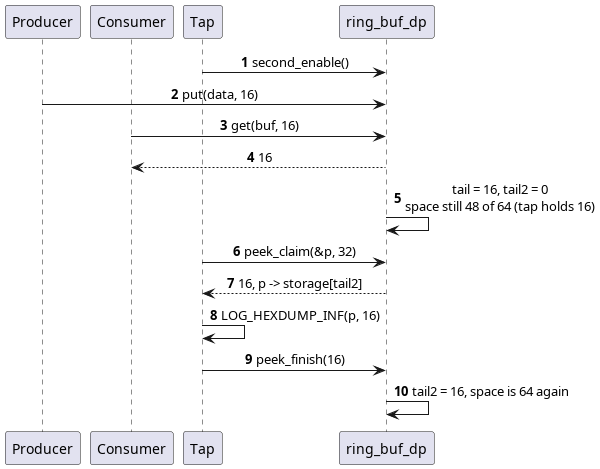

The diagram above was rendered by PlantUML. Its source (embedded in the PNG):
@startuml
skinparam shadowing false
skinparam sequenceMessageAlign center
autonumber

participant "Producer" as P
participant "Consumer" as C
participant "Tap" as S
participant "ring_buf_dp" as R

S -> R : second_enable()
P -> R : put(data, 16)
C -> R : get(buf, 16)
R --> C : 16
R -> R : tail = 16, tail2 = 0\nspace still 48 of 64 (tap holds 16)

S -> R : peek_claim(&p, 32)
R --> S : 16, p -> storage[tail2]
S -> S : LOG_HEXDUMP_INF(p, 16)
S -> R : peek_finish(16)
R -> R : tail2 = 16, space is 64 again
@enduml